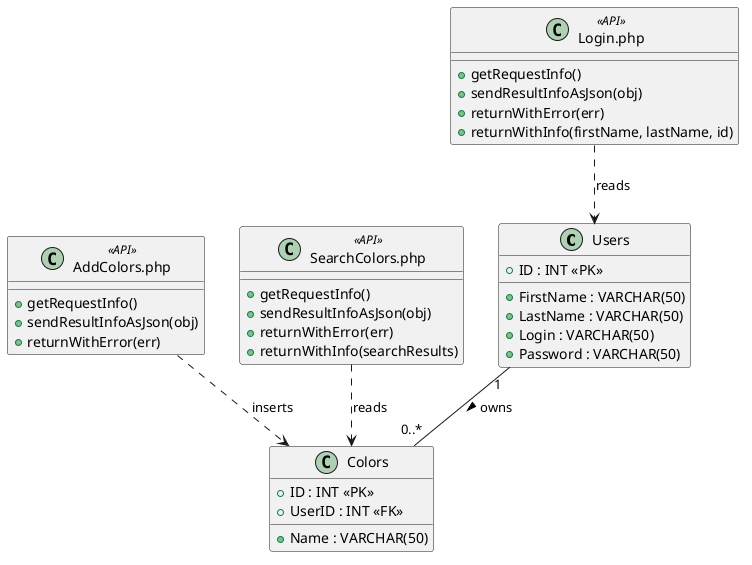

The diagram above was rendered by PlantUML. Its source (embedded in the PNG):
@startuml
class Users {
  +ID : INT <<PK>>
  +FirstName : VARCHAR(50)
  +LastName : VARCHAR(50)
  +Login : VARCHAR(50)
  +Password : VARCHAR(50)
}

class Colors {
  +ID : INT <<PK>>
  +Name : VARCHAR(50)
  +UserID : INT <<FK>>
}

class "Login.php" as LoginAPI <<API>> {
  +getRequestInfo()
  +sendResultInfoAsJson(obj)
  +returnWithError(err)
  +returnWithInfo(firstName, lastName, id)
}

class "AddColors.php" as AddAPI <<API>> {
  +getRequestInfo()
  +sendResultInfoAsJson(obj)
  +returnWithError(err)
}

class "SearchColors.php" as SearchAPI <<API>> {
  +getRequestInfo()
  +sendResultInfoAsJson(obj)
  +returnWithError(err)
  +returnWithInfo(searchResults)
}

Users "1" -- "0..*" Colors : owns >

LoginAPI ..> Users : reads
AddAPI ..> Colors : inserts
SearchAPI ..> Colors : reads
@enduml